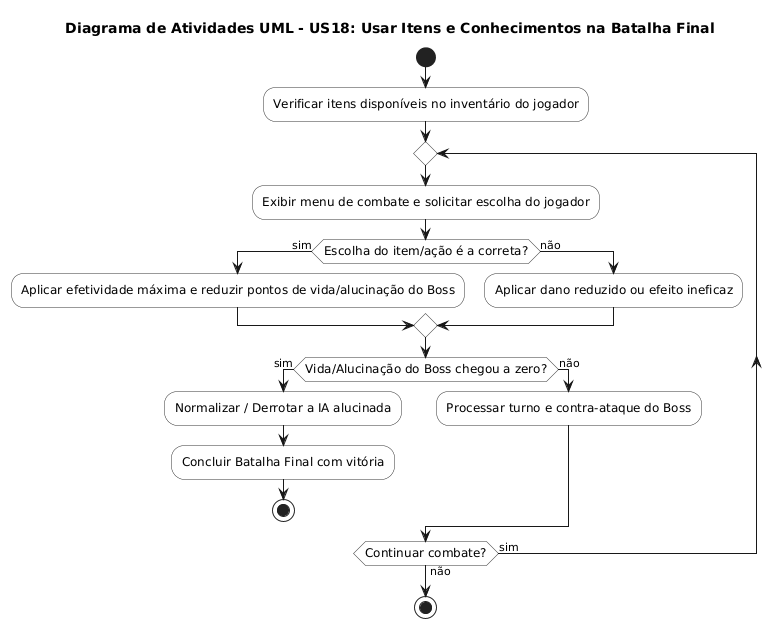

The diagram above was rendered by PlantUML. Its source (embedded in the PNG):
@startuml
skinparam ActivityFontSize 12
skinparam ActivityBorderColor #333333
skinparam ActivityBackgroundColor #FFFFFF

title Diagrama de Atividades UML - US18: Usar Itens e Conhecimentos na Batalha Final

start

:Verificar itens disponíveis no inventário do jogador;

repeat
  :Exibir menu de combate e solicitar escolha do jogador;
  
  if (Escolha do item/ação é a correta?) then (sim)
    :Aplicar efetividade máxima e reduzir pontos de vida/alucinação do Boss;
  else (não)
    :Aplicar dano reduzido ou efeito ineficaz;
  endif

  if (Vida/Alucinação do Boss chegou a zero?) then (sim)
    :Normalizar / Derrotar a IA alucinada;
    :Concluir Batalha Final com vitória;
    stop
  else (não)
    :Processar turno e contra-ataque do Boss;
  endif

repeat while (Continuar combate?) is (sim) not (não)

stop
@enduml